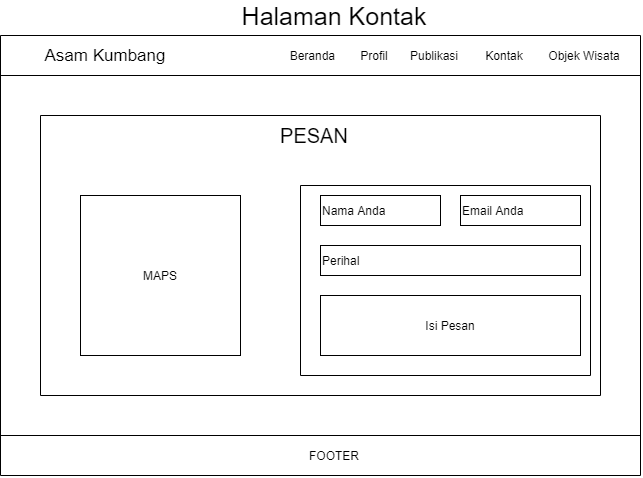

The diagram above was exported from draw.io. Its source (the exported page's mxGraphModel, read from the mxfile embedded in the PNG):
<mxGraphModel dx="1280" dy="803" grid="1" gridSize="10" guides="1" tooltips="1" connect="1" arrows="1" fold="1" page="1" pageScale="1" pageWidth="827" pageHeight="1169" math="0" shadow="0">
  <root>
    <mxCell id="CmR9hRlC-l8UH1Cx0grW-0" />
    <mxCell id="CmR9hRlC-l8UH1Cx0grW-1" parent="CmR9hRlC-l8UH1Cx0grW-0" />
    <mxCell id="CmR9hRlC-l8UH1Cx0grW-2" value="&lt;font style=&quot;font-size: 17px&quot;&gt;Asam Kumbang&lt;/font&gt;" style="text;html=1;strokeColor=none;fillColor=none;align=center;verticalAlign=middle;whiteSpace=wrap;rounded=0;" vertex="1" parent="CmR9hRlC-l8UH1Cx0grW-1">
      <mxGeometry x="160" y="50" width="130" height="20" as="geometry" />
    </mxCell>
    <mxCell id="CmR9hRlC-l8UH1Cx0grW-3" value="" style="endArrow=none;html=1;" edge="1" parent="CmR9hRlC-l8UH1Cx0grW-1">
      <mxGeometry width="50" height="50" relative="1" as="geometry">
        <mxPoint x="120" y="480" as="sourcePoint" />
        <mxPoint x="120" y="40" as="targetPoint" />
      </mxGeometry>
    </mxCell>
    <mxCell id="CmR9hRlC-l8UH1Cx0grW-4" value="Beranda&amp;nbsp;" style="text;html=1;strokeColor=none;fillColor=none;align=center;verticalAlign=middle;whiteSpace=wrap;rounded=0;" vertex="1" parent="CmR9hRlC-l8UH1Cx0grW-1">
      <mxGeometry x="414" y="50" width="40" height="20" as="geometry" />
    </mxCell>
    <mxCell id="CmR9hRlC-l8UH1Cx0grW-5" value="Profil" style="text;html=1;strokeColor=none;fillColor=none;align=center;verticalAlign=middle;whiteSpace=wrap;rounded=0;" vertex="1" parent="CmR9hRlC-l8UH1Cx0grW-1">
      <mxGeometry x="474" y="50" width="40" height="20" as="geometry" />
    </mxCell>
    <mxCell id="CmR9hRlC-l8UH1Cx0grW-6" value="Publikasi" style="text;html=1;strokeColor=none;fillColor=none;align=center;verticalAlign=middle;whiteSpace=wrap;rounded=0;" vertex="1" parent="CmR9hRlC-l8UH1Cx0grW-1">
      <mxGeometry x="534" y="50" width="40" height="20" as="geometry" />
    </mxCell>
    <mxCell id="CmR9hRlC-l8UH1Cx0grW-7" value="Kontak" style="text;html=1;strokeColor=none;fillColor=none;align=center;verticalAlign=middle;whiteSpace=wrap;rounded=0;" vertex="1" parent="CmR9hRlC-l8UH1Cx0grW-1">
      <mxGeometry x="604" y="50" width="40" height="20" as="geometry" />
    </mxCell>
    <mxCell id="CmR9hRlC-l8UH1Cx0grW-8" value="Objek Wisata" style="text;html=1;strokeColor=none;fillColor=none;align=center;verticalAlign=middle;whiteSpace=wrap;rounded=0;" vertex="1" parent="CmR9hRlC-l8UH1Cx0grW-1">
      <mxGeometry x="664" y="50" width="80" height="20" as="geometry" />
    </mxCell>
    <mxCell id="CmR9hRlC-l8UH1Cx0grW-9" value="" style="endArrow=none;html=1;" edge="1" parent="CmR9hRlC-l8UH1Cx0grW-1">
      <mxGeometry width="50" height="50" relative="1" as="geometry">
        <mxPoint x="760" y="480" as="sourcePoint" />
        <mxPoint x="760" y="40" as="targetPoint" />
      </mxGeometry>
    </mxCell>
    <mxCell id="CmR9hRlC-l8UH1Cx0grW-10" value="" style="endArrow=none;html=1;" edge="1" parent="CmR9hRlC-l8UH1Cx0grW-1">
      <mxGeometry width="50" height="50" relative="1" as="geometry">
        <mxPoint x="120" y="80" as="sourcePoint" />
        <mxPoint x="760" y="80" as="targetPoint" />
      </mxGeometry>
    </mxCell>
    <mxCell id="CmR9hRlC-l8UH1Cx0grW-11" value="" style="endArrow=none;html=1;" edge="1" parent="CmR9hRlC-l8UH1Cx0grW-1">
      <mxGeometry width="50" height="50" relative="1" as="geometry">
        <mxPoint x="120" y="40" as="sourcePoint" />
        <mxPoint x="760" y="40" as="targetPoint" />
      </mxGeometry>
    </mxCell>
    <mxCell id="CmR9hRlC-l8UH1Cx0grW-12" value="" style="endArrow=none;html=1;" edge="1" parent="CmR9hRlC-l8UH1Cx0grW-1">
      <mxGeometry width="50" height="50" relative="1" as="geometry">
        <mxPoint x="160" y="120" as="sourcePoint" />
        <mxPoint x="720" y="120" as="targetPoint" />
      </mxGeometry>
    </mxCell>
    <mxCell id="CmR9hRlC-l8UH1Cx0grW-13" value="" style="endArrow=none;html=1;" edge="1" parent="CmR9hRlC-l8UH1Cx0grW-1">
      <mxGeometry width="50" height="50" relative="1" as="geometry">
        <mxPoint x="160" y="400" as="sourcePoint" />
        <mxPoint x="720" y="400" as="targetPoint" />
      </mxGeometry>
    </mxCell>
    <mxCell id="CmR9hRlC-l8UH1Cx0grW-14" value="" style="endArrow=none;html=1;" edge="1" parent="CmR9hRlC-l8UH1Cx0grW-1">
      <mxGeometry width="50" height="50" relative="1" as="geometry">
        <mxPoint x="720" y="400" as="sourcePoint" />
        <mxPoint x="720" y="120" as="targetPoint" />
      </mxGeometry>
    </mxCell>
    <mxCell id="CmR9hRlC-l8UH1Cx0grW-15" value="" style="endArrow=none;html=1;" edge="1" parent="CmR9hRlC-l8UH1Cx0grW-1">
      <mxGeometry width="50" height="50" relative="1" as="geometry">
        <mxPoint x="160" y="400" as="sourcePoint" />
        <mxPoint x="160" y="120" as="targetPoint" />
      </mxGeometry>
    </mxCell>
    <mxCell id="CmR9hRlC-l8UH1Cx0grW-16" value="&lt;font style=&quot;font-size: 20px&quot;&gt;PESAN&lt;/font&gt;" style="text;html=1;strokeColor=none;fillColor=none;align=center;verticalAlign=middle;whiteSpace=wrap;rounded=0;" vertex="1" parent="CmR9hRlC-l8UH1Cx0grW-1">
      <mxGeometry x="414" y="130" width="40" height="20" as="geometry" />
    </mxCell>
    <mxCell id="CmR9hRlC-l8UH1Cx0grW-17" value="" style="endArrow=none;html=1;" edge="1" parent="CmR9hRlC-l8UH1Cx0grW-1">
      <mxGeometry width="50" height="50" relative="1" as="geometry">
        <mxPoint x="120" y="440" as="sourcePoint" />
        <mxPoint x="760" y="440" as="targetPoint" />
      </mxGeometry>
    </mxCell>
    <mxCell id="CmR9hRlC-l8UH1Cx0grW-18" value="" style="endArrow=none;html=1;" edge="1" parent="CmR9hRlC-l8UH1Cx0grW-1">
      <mxGeometry width="50" height="50" relative="1" as="geometry">
        <mxPoint x="120" y="480" as="sourcePoint" />
        <mxPoint x="760" y="480" as="targetPoint" />
      </mxGeometry>
    </mxCell>
    <mxCell id="CmR9hRlC-l8UH1Cx0grW-19" value="FOOTER" style="text;html=1;strokeColor=none;fillColor=none;align=center;verticalAlign=middle;whiteSpace=wrap;rounded=0;" vertex="1" parent="CmR9hRlC-l8UH1Cx0grW-1">
      <mxGeometry x="434" y="450" width="40" height="20" as="geometry" />
    </mxCell>
    <mxCell id="CmR9hRlC-l8UH1Cx0grW-23" value="MAPS" style="rounded=0;whiteSpace=wrap;html=1;align=center;" vertex="1" parent="CmR9hRlC-l8UH1Cx0grW-1">
      <mxGeometry x="200" y="200" width="160" height="160" as="geometry" />
    </mxCell>
    <mxCell id="CmR9hRlC-l8UH1Cx0grW-25" value="Nama Anda" style="rounded=0;whiteSpace=wrap;html=1;align=left;" vertex="1" parent="CmR9hRlC-l8UH1Cx0grW-1">
      <mxGeometry x="440" y="200" width="120" height="30" as="geometry" />
    </mxCell>
    <mxCell id="CmR9hRlC-l8UH1Cx0grW-26" value="Email Anda" style="rounded=0;whiteSpace=wrap;html=1;align=left;" vertex="1" parent="CmR9hRlC-l8UH1Cx0grW-1">
      <mxGeometry x="580" y="200" width="120" height="30" as="geometry" />
    </mxCell>
    <mxCell id="CmR9hRlC-l8UH1Cx0grW-27" value="Perihal" style="rounded=0;whiteSpace=wrap;html=1;align=left;" vertex="1" parent="CmR9hRlC-l8UH1Cx0grW-1">
      <mxGeometry x="440" y="250" width="260" height="30" as="geometry" />
    </mxCell>
    <mxCell id="CmR9hRlC-l8UH1Cx0grW-28" value="Isi Pesan" style="rounded=0;whiteSpace=wrap;html=1;align=center;" vertex="1" parent="CmR9hRlC-l8UH1Cx0grW-1">
      <mxGeometry x="440" y="300" width="260" height="60" as="geometry" />
    </mxCell>
    <mxCell id="CmR9hRlC-l8UH1Cx0grW-29" value="" style="endArrow=none;html=1;" edge="1" parent="CmR9hRlC-l8UH1Cx0grW-1">
      <mxGeometry width="50" height="50" relative="1" as="geometry">
        <mxPoint x="420" y="380" as="sourcePoint" />
        <mxPoint x="420" y="190" as="targetPoint" />
      </mxGeometry>
    </mxCell>
    <mxCell id="CmR9hRlC-l8UH1Cx0grW-30" value="" style="endArrow=none;html=1;" edge="1" parent="CmR9hRlC-l8UH1Cx0grW-1">
      <mxGeometry width="50" height="50" relative="1" as="geometry">
        <mxPoint x="710" y="380" as="sourcePoint" />
        <mxPoint x="710" y="190" as="targetPoint" />
      </mxGeometry>
    </mxCell>
    <mxCell id="CmR9hRlC-l8UH1Cx0grW-31" value="" style="endArrow=none;html=1;" edge="1" parent="CmR9hRlC-l8UH1Cx0grW-1">
      <mxGeometry width="50" height="50" relative="1" as="geometry">
        <mxPoint x="710" y="380" as="sourcePoint" />
        <mxPoint x="420" y="380" as="targetPoint" />
      </mxGeometry>
    </mxCell>
    <mxCell id="CmR9hRlC-l8UH1Cx0grW-32" value="" style="endArrow=none;html=1;" edge="1" parent="CmR9hRlC-l8UH1Cx0grW-1">
      <mxGeometry width="50" height="50" relative="1" as="geometry">
        <mxPoint x="710" y="189.9999999999999" as="sourcePoint" />
        <mxPoint x="420" y="190" as="targetPoint" />
      </mxGeometry>
    </mxCell>
    <mxCell id="nc7si6ZSixlWhVVjlK1N-0" value="&lt;font style=&quot;font-size: 25px&quot;&gt;Halaman Kontak&lt;/font&gt;" style="text;html=1;strokeColor=none;fillColor=none;align=center;verticalAlign=middle;whiteSpace=wrap;rounded=0;" vertex="1" parent="CmR9hRlC-l8UH1Cx0grW-1">
      <mxGeometry x="333" y="10" width="242" height="20" as="geometry" />
    </mxCell>
  </root>
</mxGraphModel>